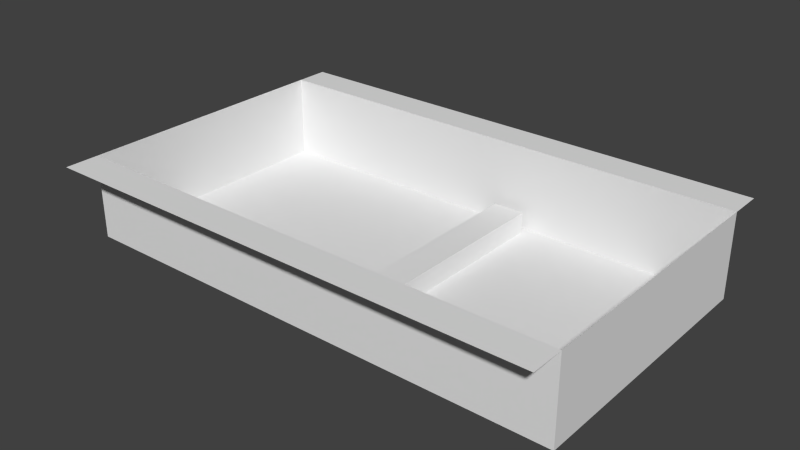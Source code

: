 # Source: basic_level.blend  (saved by Blender 2.69.0; exported with 4.5.12 LTS)
import bpy
from mathutils import Matrix  # noqa: F401  (used for matrix-valued properties, if any)

bpy.ops.wm.read_factory_settings(use_empty=True)
scene = bpy.context.scene
scene.name = 'Scene'

# ---- collections
col_collection_1 = bpy.data.collections.new('Collection 1'); scene.collection.children.link(col_collection_1)

# ---- world
world_world = bpy.data.worlds.new('World'); scene.world = world_world
world_world.color = (0.05088, 0.05088, 0.05088)
world_world.use_sun_shadow = False
world_world.sun_shadow_jitter_overblur = 0.0
world_world.cycles.sampling_method = 'MANUAL'
world_world.cycles.sample_map_resolution = 256

# ---- meshes
me_plane = bpy.data.meshes.new('Plane')
me_plane.from_pydata([(12.0, -8.0, 0.0), (9.0, -8.0, 0.0), (6.0, -8.0, 0.0), (3.0, -8.0, 0.0), (-2.384e-07, -8.0, 0.0), (-3.0, -8.0, 0.0), (-6.0, -8.0, 0.0), (-9.0, -8.0, 0.0), (-12.0, -8.0, 0.0), (12.0, 8.0, 0.0), (9.0, 8.0, 0.0), (6.0, 8.0, 0.0), (3.0, 8.0, 0.0), (-2.384e-07, 8.0, 0.0), (-3.0, 8.0, 0.0), (-6.0, 8.0, 0.0), (-9.0, 8.0, 0.0), (-12.0, 8.0, 0.0), (-12.0, -6.4, 0.0), (-12.0, -4.8, 0.0), (-12.0, -3.2, 0.0), (-12.0, -1.6, 0.0), (-12.0, 0.0, 0.0), (-12.0, 1.6, 0.0), (-12.0, 3.2, 0.0), (-12.0, 4.8, 0.0), (-12.0, 6.4, 0.0), (-9.0, -6.4, 0.0), (0.75, 0.8, -4.0), (2.25, 0.8, -4.0), (0.75, 2.4, -4.0), (-9.0, 6.4, 0.0), (-6.0, -6.4, 0.0), (2.25, 2.4, -4.0), (0.75, 4.0, -4.0), (2.25, 4.0, -4.0), (1.5, 6.0, -4.0), (-6.0, 6.4, 0.0), (-3.0, -6.4, 0.0), (0.75, 5.6, -4.0), (2.25, 5.6, -4.0), (-3.0, 6.4, 0.0), (-2.384e-07, -6.4, 0.0), (1.5, 6.4, -4.0), (-2.384e-07, 6.4, 0.0), (3.0, -6.4, 0.0), (1.5, -6.4, -4.0), (3.0, 5.6, -4.0), (3.0, 4.0, -4.0), (3.0, 6.4, 0.0), (6.0, -6.4, 0.0), (3.0, 2.4, -4.0), (3.0, 0.8, -4.0), (3.0, -0.8, -4.0), (3.0, -2.4, -4.0), (3.0, -4.0, -4.0), (3.0, -5.6, -4.0), (-2.384e-07, 5.6, -4.0), (6.0, 6.4, 0.0), (9.0, -6.4, 0.0), (-2.384e-07, 4.0, -4.0), (-2.384e-07, 2.4, -4.0), (-2.384e-07, 0.8, -4.0), (-2.384e-07, -0.8, -4.0), (-2.384e-07, -2.4, -4.0), (-2.384e-07, -4.0, -4.0), (-2.384e-07, -5.6, -4.0), (9.0, 6.4, 0.0), (12.0, -6.4, 0.0), (12.0, -4.8, 0.0), (12.0, -3.2, 0.0), (12.0, -1.6, 0.0), (12.0, 0.0, 0.0), (12.0, 1.6, 0.0), (12.0, 3.2, 0.0), (12.0, 4.8, 0.0), (12.0, 6.4, 0.0), (-12.0, -6.4, -4.0), (-12.0, -4.8, -4.0), (-12.0, -3.2, -4.0), (-12.0, -1.6, -4.0), (-12.0, 0.0, -4.0), (-12.0, 1.6, -4.0), (-12.0, 3.2, -4.0), (-12.0, 4.8, -4.0), (-12.0, 6.4, -4.0), (-9.0, -6.4, -4.0), (-9.0, -4.8, -4.0), (-9.0, -3.2, -4.0), (-9.0, -1.6, -4.0), (-9.0, 0.0, -4.0), (-9.0, 1.6, -4.0), (-9.0, 3.2, -4.0), (-9.0, 4.8, -4.0), (-9.0, 6.4, -4.0), (-6.0, -6.4, -4.0), (-6.0, -4.8, -4.0), (-6.0, -3.2, -4.0), (-6.0, -1.6, -4.0), (-6.0, 0.0, -4.0), (-6.0, 1.6, -4.0), (-6.0, 3.2, -4.0), (-6.0, 4.8, -4.0), (-6.0, 6.4, -4.0), (-3.0, -6.4, -4.0), (-3.0, -4.8, -4.0), (-3.0, -3.2, -4.0), (-3.0, -1.6, -4.0), (-3.0, 0.0, -4.0), (-3.0, 1.6, -4.0), (-3.0, 3.2, -4.0), (-3.0, 4.8, -4.0), (-3.0, 6.4, -4.0), (-2.384e-07, -6.4, -4.0), (-2.384e-07, -4.8, -4.0), (-2.384e-07, -3.2, -4.0), (-2.384e-07, -1.6, -4.0), (-2.384e-07, 0.0, -4.0), (-2.384e-07, 1.6, -4.0), (-2.384e-07, 3.2, -4.0), (-2.384e-07, 4.8, -4.0), (-2.384e-07, 6.4, -4.0), (3.0, -6.4, -4.0), (3.0, -4.8, -4.0), (3.0, -3.2, -4.0), (3.0, -1.6, -4.0), (3.0, 0.0, -4.0), (3.0, 1.6, -4.0), (3.0, 3.2, -4.0), (3.0, 4.8, -4.0), (3.0, 6.4, -4.0), (6.0, -6.4, -4.0), (6.0, -4.8, -4.0), (6.0, -3.2, -4.0), (6.0, -1.6, -4.0), (6.0, 0.0, -4.0), (6.0, 1.6, -4.0), (6.0, 3.2, -4.0), (6.0, 4.8, -4.0), (6.0, 6.4, -4.0), (9.0, -6.4, -4.0), (9.0, -4.8, -4.0), (9.0, -3.2, -4.0), (9.0, -1.6, -4.0), (9.0, 0.0, -4.0), (9.0, 1.6, -4.0), (9.0, 3.2, -4.0), (9.0, 4.8, -4.0), (9.0, 6.4, -4.0), (12.0, -6.4, -4.0), (12.0, -4.8, -4.0), (12.0, -3.2, -4.0), (12.0, -1.6, -4.0), (12.0, 0.0, -4.0), (12.0, 1.6, -4.0), (12.0, 3.2, -4.0), (12.0, 4.8, -4.0), (12.0, 6.4, -4.0), (2.25, -0.8, -4.0), (0.75, -0.8, -4.0), (2.25, -2.4, -4.0), (0.75, -2.4, -4.0), (2.25, -4.0, -4.0), (0.75, -4.0, -4.0), (2.25, -5.6, -4.0), (0.75, -5.6, -4.0), (1.5, -6.0, -4.0), (2.25, 6.4, -4.0), (2.25, 4.8, -4.0), (2.25, 3.2, -4.0), (2.25, 1.6, -4.0), (2.25, 0.0, -4.0), (2.25, -1.6, -4.0), (2.25, -3.2, -4.0), (2.25, -4.8, -4.0), (2.25, -6.4, -4.0), (3.0, 6.0, -4.0), (3.0, 4.4, -4.0), (3.0, 2.8, -4.0), (3.0, 1.2, -4.0), (3.0, -0.4, -4.0), (3.0, -2.0, -4.0), (3.0, -3.6, -4.0), (3.0, -5.2, -4.0), (-2.384e-07, 6.0, -4.0), (-2.384e-07, 4.4, -4.0), (-2.384e-07, 2.8, -4.0), (-2.384e-07, 1.2, -4.0), (-2.384e-07, -0.4, -4.0), (-2.384e-07, -2.0, -4.0), (-2.384e-07, -3.6, -4.0), (-2.384e-07, -5.2, -4.0), (-2.384e-07, -6.0, -4.0), (-2.384e-07, -4.4, -4.0), (-2.384e-07, -2.8, -4.0), (-2.384e-07, -1.2, -4.0), (-2.384e-07, 0.4, -4.0), (-2.384e-07, 2.0, -4.0), (-2.384e-07, 3.6, -4.0), (-2.384e-07, 5.2, -4.0), (3.0, -6.0, -4.0), (3.0, -4.4, -4.0), (3.0, -2.8, -4.0), (3.0, -1.2, -4.0), (3.0, 0.4, -4.0), (3.0, 2.0, -4.0), (3.0, 3.6, -4.0), (3.0, 5.2, -4.0), (0.75, -6.4, -4.0), (0.75, -4.8, -4.0), (0.75, -3.2, -4.0), (0.75, -1.6, -4.0), (0.75, 0.0, -4.0), (0.75, 1.6, -4.0), (0.75, 3.2, -4.0), (0.75, 4.8, -4.0), (0.75, 6.4, -4.0), (2.25, 5.2, -4.0), (0.75, 5.2, -4.0), (0.75, 6.0, -4.0), (2.25, 3.6, -4.0), (0.75, 3.6, -4.0), (0.75, 4.4, -4.0), (2.25, 2.0, -4.0), (0.75, 2.0, -4.0), (0.75, 2.8, -4.0), (2.25, 0.4, -4.0), (0.75, 0.4, -4.0), (0.75, 1.2, -4.0), (2.25, -1.2, -4.0), (0.75, -1.2, -4.0), (0.75, -0.4, -4.0), (2.25, -2.8, -4.0), (0.75, -2.8, -4.0), (0.75, -2.0, -4.0), (2.25, -4.4, -4.0), (0.75, -4.4, -4.0), (0.75, -3.6, -4.0), (2.25, -6.0, -4.0), (0.75, -6.0, -4.0), (0.75, -5.2, -4.0), (2.25, -5.2, -4.0), (2.25, -3.6, -4.0), (2.25, -2.0, -4.0), (2.25, -0.4, -4.0), (2.25, 1.2, -4.0), (2.25, 2.8, -4.0), (2.25, 4.4, -4.0), (2.25, 6.0, -4.0), (1.5, 1.2, -3.0), (1.5, 0.4, -3.0), (0.75, 0.8, -3.0), (2.25, 0.8, -3.0), (1.5, 2.8, -3.0), (1.5, 2.0, -3.0), (0.75, 2.4, -3.0), (2.25, 2.4, -3.0), (1.5, 4.4, -3.0), (1.5, 3.6, -3.0), (0.75, 4.0, -3.0), (2.25, 4.0, -3.0), (1.5, 6.0, -3.0), (1.5, 5.2, -3.0), (0.75, 5.6, -3.0), (2.25, 5.6, -3.0), (1.5, 5.6, -3.0), (1.5, 4.0, -3.0), (1.5, 2.4, -3.0), (1.5, 0.8, -3.0), (1.5, -0.8, -3.0), (1.5, -2.4, -3.0), (1.5, -4.0, -3.0), (1.5, -5.6, -3.0), (1.5, 4.8, -3.0), (1.5, 3.2, -3.0), (1.5, 1.6, -3.0), (1.5, 0.0, -3.0), (1.5, -1.6, -3.0), (1.5, -3.2, -3.0), (1.5, -4.8, -3.0), (2.25, -0.8, -3.0), (0.75, -0.8, -3.0), (1.5, -1.2, -3.0), (1.5, -0.4, -3.0), (2.25, -2.4, -3.0), (0.75, -2.4, -3.0), (1.5, -2.8, -3.0), (1.5, -2.0, -3.0), (2.25, -4.0, -3.0), (0.75, -4.0, -3.0), (1.5, -4.4, -3.0), (1.5, -3.6, -3.0), (2.25, -5.6, -3.0), (0.75, -5.6, -3.0), (1.5, -6.0, -3.0), (1.5, -5.2, -3.0), (2.25, 4.8, -3.0), (2.25, 3.2, -3.0), (2.25, 1.6, -3.0), (2.25, 0.0, -3.0), (2.25, -1.6, -3.0), (2.25, -3.2, -3.0), (2.25, -4.8, -3.0), (0.75, -4.8, -3.0), (0.75, -3.2, -3.0), (0.75, -1.6, -3.0), (0.75, 0.0, -3.0), (0.75, 1.6, -3.0), (0.75, 3.2, -3.0), (0.75, 4.8, -3.0), (2.25, 5.2, -3.0), (0.75, 5.2, -3.0), (0.75, 6.0, -3.0), (2.25, 3.6, -3.0), (0.75, 3.6, -3.0), (0.75, 4.4, -3.0), (2.25, 2.0, -3.0), (0.75, 2.0, -3.0), (0.75, 2.8, -3.0), (2.25, 0.4, -3.0), (0.75, 0.4, -3.0), (0.75, 1.2, -3.0), (2.25, -1.2, -3.0), (0.75, -1.2, -3.0), (0.75, -0.4, -3.0), (2.25, -2.8, -3.0), (0.75, -2.8, -3.0), (0.75, -2.0, -3.0), (2.25, -4.4, -3.0), (0.75, -4.4, -3.0), (0.75, -3.6, -3.0), (2.25, -6.0, -3.0), (0.75, -6.0, -3.0), (0.75, -5.2, -3.0), (2.25, -5.2, -3.0), (2.25, -3.6, -3.0), (2.25, -2.0, -3.0), (2.25, -0.4, -3.0), (2.25, 1.2, -3.0), (2.25, 2.8, -3.0), (2.25, 4.4, -3.0), (2.25, 6.0, -3.0)], [], [(26, 31, 16, 17), (31, 37, 15, 16), (37, 41, 14, 15), (41, 44, 13, 14), (44, 49, 12, 13), (49, 58, 11, 12), (58, 67, 10, 11), (67, 76, 9, 10), (8, 7, 27, 18), (57, 39, 219, 184), (184, 219, 216, 121), (162, 242, 335, 288), (120, 215, 218, 199), (199, 218, 39, 57), (168, 129, 207, 217), (161, 233, 326, 285), (166, 238, 331, 294), (7, 6, 32, 27), (217, 207, 47, 40), (172, 229, 322, 300), (219, 36, 43, 216), (220, 206, 48, 35), (220, 35, 260, 313), (244, 171, 299, 337), (223, 205, 51, 33), (240, 165, 293, 333), (6, 5, 38, 32), (212, 231, 324, 306), (226, 204, 52, 29), (227, 212, 306, 320), (39, 218, 311, 263), (229, 203, 53, 158), (242, 173, 301, 335), (229, 158, 280, 322), (232, 202, 54, 160), (5, 4, 42, 38), (36, 219, 312, 261), (225, 30, 255, 318), (235, 201, 55, 162), (209, 240, 333, 303), (236, 209, 303, 329), (238, 200, 56, 164), (28, 227, 320, 251), (170, 223, 316, 298), (4, 3, 45, 42), (73, 74, 155, 154), (50, 59, 140, 131), (75, 76, 157, 156), (45, 50, 131, 122), (20, 19, 78, 79), (42, 45, 122, 175, 46, 208, 113), (68, 69, 150, 149), (22, 21, 80, 81), (3, 2, 50, 45), (38, 42, 113, 104), (76, 67, 148, 157), (70, 71, 152, 151), (24, 23, 82, 83), (32, 38, 104, 95), (67, 58, 139, 148), (72, 73, 154, 153), (26, 25, 84, 85), (2, 1, 59, 50), (27, 32, 95, 86), (58, 49, 130, 139), (74, 75, 156, 155), (18, 27, 86, 77), (49, 44, 121, 216, 43, 167, 130), (19, 18, 77, 78), (44, 41, 112, 121), (21, 20, 79, 80), (1, 0, 68, 59), (41, 37, 103, 112), (69, 70, 151, 150), (23, 22, 81, 82), (37, 31, 94, 103), (71, 72, 153, 152), (25, 24, 83, 84), (31, 26, 85, 94), (59, 68, 149, 140), (77, 86, 87, 78), (78, 87, 88, 79), (79, 88, 89, 80), (80, 89, 90, 81), (81, 90, 91, 82), (82, 91, 92, 83), (83, 92, 93, 84), (84, 93, 94, 85), (86, 95, 96, 87), (87, 96, 97, 88), (88, 97, 98, 89), (89, 98, 99, 90), (90, 99, 100, 91), (91, 100, 101, 92), (92, 101, 102, 93), (93, 102, 103, 94), (95, 104, 105, 96), (96, 105, 106, 97), (97, 106, 107, 98), (98, 107, 108, 99), (99, 108, 109, 100), (100, 109, 110, 101), (101, 110, 111, 102), (102, 111, 112, 103), (104, 113, 192, 66, 191, 114, 105), (105, 114, 193, 65, 190, 115, 106), (106, 115, 194, 64, 189, 116, 107), (107, 116, 195, 63, 188, 117, 108), (108, 117, 196, 62, 187, 118, 109), (109, 118, 197, 61, 186, 119, 110), (110, 119, 198, 60, 185, 120, 111), (111, 120, 199, 57, 184, 121, 112), (241, 183, 123, 174), (242, 182, 124, 173), (243, 181, 125, 172), (244, 180, 126, 171), (245, 179, 127, 170), (246, 178, 128, 169), (247, 177, 129, 168), (248, 176, 130, 167), (122, 131, 132, 123, 183, 56, 200), (123, 132, 133, 124, 182, 55, 201), (124, 133, 134, 125, 181, 54, 202), (125, 134, 135, 126, 180, 53, 203), (126, 135, 136, 127, 179, 52, 204), (127, 136, 137, 128, 178, 51, 205), (128, 137, 138, 129, 177, 48, 206), (129, 138, 139, 130, 176, 47, 207), (131, 140, 141, 132), (132, 141, 142, 133), (133, 142, 143, 134), (134, 143, 144, 135), (135, 144, 145, 136), (136, 145, 146, 137), (137, 146, 147, 138), (138, 147, 148, 139), (140, 149, 150, 141), (141, 150, 151, 142), (142, 151, 152, 143), (143, 152, 153, 144), (144, 153, 154, 145), (145, 154, 155, 146), (146, 155, 156, 147), (147, 156, 157, 148), (238, 164, 292, 331), (35, 247, 340, 260), (234, 161, 285, 327), (169, 128, 206, 220), (198, 221, 34, 60), (119, 214, 221, 198), (214, 225, 318, 308), (185, 222, 215, 120), (60, 34, 222, 185), (239, 166, 294, 332), (221, 214, 308, 314), (163, 236, 329, 289), (170, 127, 205, 223), (197, 224, 30, 61), (118, 213, 224, 197), (29, 245, 338, 252), (186, 225, 214, 119), (61, 30, 225, 186), (173, 232, 325, 301), (223, 33, 256, 316), (219, 39, 263, 312), (171, 126, 204, 226), (196, 227, 28, 62), (117, 212, 227, 196), (247, 168, 296, 340), (187, 228, 213, 118), (62, 28, 228, 187), (211, 234, 327, 305), (160, 243, 336, 284), (230, 211, 305, 323), (172, 125, 203, 229), (195, 230, 159, 63), (116, 211, 230, 195), (34, 221, 314, 259), (188, 231, 212, 117), (63, 159, 231, 188), (168, 217, 310, 296), (245, 170, 298, 338), (164, 241, 334, 292), (173, 124, 202, 232), (194, 233, 161, 64), (115, 210, 233, 194), (232, 160, 284, 325), (189, 234, 211, 116), (64, 161, 234, 189), (228, 28, 251, 321), (243, 172, 300, 336), (159, 230, 323, 281), (174, 123, 201, 235), (193, 236, 163, 65), (114, 209, 236, 193), (248, 36, 261, 341), (190, 237, 210, 115), (65, 163, 237, 190), (171, 226, 319, 299), (217, 40, 264, 310), (46, 175, 238, 166), (175, 122, 200, 238), (192, 239, 165, 66), (113, 208, 239, 192), (208, 46, 166, 239), (191, 240, 209, 114), (66, 165, 240, 191), (241, 174, 302, 334), (237, 163, 289, 330), (213, 228, 321, 307), (164, 56, 183, 241), (224, 213, 307, 317), (165, 239, 332, 293), (162, 55, 182, 242), (40, 248, 341, 264), (174, 235, 328, 302), (160, 54, 181, 243), (226, 29, 252, 319), (222, 34, 259, 315), (158, 53, 180, 244), (210, 237, 330, 304), (33, 246, 339, 256), (29, 52, 179, 245), (233, 210, 304, 326), (30, 224, 317, 255), (33, 51, 178, 246), (169, 220, 313, 297), (235, 162, 288, 328), (35, 48, 177, 247), (36, 248, 167, 43), (158, 244, 337, 280), (40, 47, 176, 248), (309, 273, 262, 311), (273, 296, 310, 262), (262, 310, 264, 265), (311, 262, 265, 263), (314, 258, 266, 259), (315, 257, 273, 309), (317, 254, 267, 255), (318, 253, 274, 308), (320, 250, 268, 251), (321, 249, 275, 307), (323, 282, 269, 281), (324, 283, 276, 306), (326, 286, 270, 285), (327, 287, 277, 305), (329, 290, 271, 289), (330, 291, 278, 304), (332, 294, 272, 293), (333, 295, 279, 303), (263, 265, 261, 312), (258, 313, 260, 266), (274, 297, 313, 258), (308, 274, 258, 314), (259, 266, 257, 315), (254, 316, 256, 267), (275, 298, 316, 254), (307, 275, 254, 317), (255, 267, 253, 318), (250, 319, 252, 268), (276, 299, 319, 250), (306, 276, 250, 320), (251, 268, 249, 321), (282, 322, 280, 269), (277, 300, 322, 282), (305, 277, 282, 323), (281, 269, 283, 324), (286, 325, 284, 270), (278, 301, 325, 286), (304, 278, 286, 326), (285, 270, 287, 327), (290, 328, 288, 271), (279, 302, 328, 290), (303, 279, 290, 329), (289, 271, 291, 330), (294, 331, 292, 272), (293, 272, 295, 333), (295, 334, 302, 279), (272, 292, 334, 295), (291, 335, 301, 278), (271, 288, 335, 291), (287, 336, 300, 277), (270, 284, 336, 287), (283, 337, 299, 276), (269, 280, 337, 283), (249, 338, 298, 275), (268, 252, 338, 249), (253, 339, 297, 274), (267, 256, 339, 253), (257, 340, 296, 273), (266, 260, 340, 257), (265, 264, 341, 261), (246, 169, 297, 339), (218, 215, 309, 311), (215, 222, 315, 309), (231, 159, 281, 324)])
me_plane.polygons.foreach_set('use_smooth', [True] * 296)
me_plane.use_remesh_preserve_volume = False
me_plane.use_remesh_preserve_attributes = False
me_plane.use_mirror_vertex_groups = False
me_plane.update()

# ---- objects
ob_plane = bpy.data.objects.new('Plane', me_plane)

# ---- transforms, parenting, visibility, modifiers, constraints
ob_plane.location = (0.0, 0.0, 4.0)
ob_plane.lineart.crease_threshold = 0.0
_m = ob_plane.modifiers.new('EdgeSplit', 'EDGE_SPLIT')

# ---- collection membership
col_collection_1.objects.link(ob_plane)

# ---- scene / render settings (as saved in the file)
scene.frame_start = 1; scene.frame_end = 250; scene.frame_set(1)
scene.render.engine = 'BLENDER_EEVEE_NEXT'
scene.render.image_settings.compression = 90
scene.render.resolution_percentage = 50
scene.render.dither_intensity = 0.0
scene.cycles.use_denoising = False
scene.cycles.samples = 10
scene.cycles.sampling_pattern = 'TABULATED_SOBOL'
scene.cycles.light_sampling_threshold = 0.0
scene.cycles.use_adaptive_sampling = False
scene.cycles.use_light_tree = False
scene.cycles.blur_glossy = 0.0
scene.cycles.volume_bounces = 1
scene.cycles.pixel_filter_type = 'GAUSSIAN'
scene.cycles.sample_clamp_indirect = 0.0
scene.view_settings.view_transform = 'Standard'
bpy.context.view_layer.update()

# ---- added for rendering (the .blend has no active camera and no usable light): camera, sun
cam_auto = bpy.data.cameras.new('AutoCamera')
cam_auto.lens = 50.0
cam_auto.sensor_width = 36.0
cam_auto.clip_end = 1000.0
ob_auto_camera = bpy.data.objects.new('AutoCamera', cam_auto)
scene.collection.objects.link(ob_auto_camera)
ob_auto_camera.location = (26.9429, -32.3315, 23.5544)
ob_auto_camera.rotation_euler = (1.09748, -7.21219e-08, 0.694738)
scene.camera = ob_auto_camera
light_auto_sun = bpy.data.lights.new('AutoSun', 'SUN')
light_auto_sun.energy = 3.0
light_auto_sun.angle = 0.0523599
ob_auto_sun = bpy.data.objects.new('AutoSun', light_auto_sun)
scene.collection.objects.link(ob_auto_sun)
ob_auto_sun.rotation_euler = (0.872665, 0.174533, 0.523599)
bpy.context.view_layer.update()
